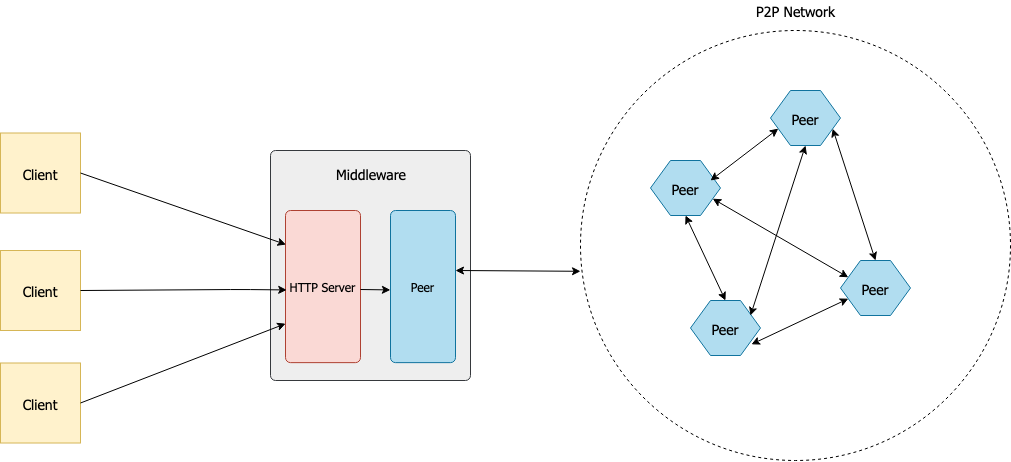

The diagram above was exported from draw.io. Its source (the exported page's mxGraphModel, read from the mxfile embedded in the PNG):
<mxGraphModel dx="1722" dy="969" grid="1" gridSize="10" guides="1" tooltips="1" connect="1" arrows="1" fold="1" page="1" pageScale="1" pageWidth="1100" pageHeight="850" math="0" shadow="0">
  <root>
    <mxCell id="0" />
    <mxCell id="1" parent="0" />
    <mxCell id="E_Wd-ubweMT3_UfSxpYX-21" value="" style="rounded=1;absoluteArcSize=1;html=1;arcSize=10;fontFamily=Tahoma;fillColor=#eeeeee;strokeColor=#36393d;" vertex="1" parent="1">
      <mxGeometry x="470" y="340" width="200" height="230" as="geometry" />
    </mxCell>
    <mxCell id="E_Wd-ubweMT3_UfSxpYX-22" value="" style="html=1;shape=mxgraph.er.anchor;whiteSpace=wrap;fontFamily=Tahoma;" vertex="1" parent="E_Wd-ubweMT3_UfSxpYX-21">
      <mxGeometry width="90" height="230" as="geometry" />
    </mxCell>
    <mxCell id="E_Wd-ubweMT3_UfSxpYX-23" value="Peer" style="rounded=1;absoluteArcSize=1;html=1;arcSize=10;whiteSpace=wrap;points=[];strokeColor=#10739e;fillColor=#b1ddf0;fontFamily=Tahoma;" vertex="1" parent="E_Wd-ubweMT3_UfSxpYX-21">
      <mxGeometry x="120" y="60" width="65" height="152.14" as="geometry" />
    </mxCell>
    <mxCell id="E_Wd-ubweMT3_UfSxpYX-25" value="HTTP Server" style="rounded=1;absoluteArcSize=1;html=1;arcSize=10;whiteSpace=wrap;points=[];strokeColor=#ae4132;fillColor=#fad9d5;fontFamily=Tahoma;" vertex="1" parent="E_Wd-ubweMT3_UfSxpYX-21">
      <mxGeometry x="15" y="60" width="75" height="152.14" as="geometry" />
    </mxCell>
    <mxCell id="E_Wd-ubweMT3_UfSxpYX-28" value="Middleware" style="text;spacingLeft=4;spacingRight=4;overflow=hidden;rotatable=0;points=[[0,0.5],[1,0.5]];portConstraint=eastwest;fontSize=14;fontStyle=0;fontFamily=Tahoma;fillColor=none;dashed=1;" vertex="1" parent="E_Wd-ubweMT3_UfSxpYX-21">
      <mxGeometry x="60" y="10" width="100" height="30" as="geometry" />
    </mxCell>
    <mxCell id="E_Wd-ubweMT3_UfSxpYX-49" value="" style="endArrow=classic;startArrow=classic;html=1;fontFamily=Tahoma;fontSize=14;entryX=0;entryY=0.56;entryDx=0;entryDy=0;exitX=0.5;exitY=1;exitDx=0;exitDy=0;entryPerimeter=0;" edge="1" parent="E_Wd-ubweMT3_UfSxpYX-21" target="E_Wd-ubweMT3_UfSxpYX-32">
      <mxGeometry width="50" height="50" relative="1" as="geometry">
        <mxPoint x="185" y="120" as="sourcePoint" />
        <mxPoint x="225" y="205" as="targetPoint" />
      </mxGeometry>
    </mxCell>
    <mxCell id="E_Wd-ubweMT3_UfSxpYX-60" value="" style="endArrow=classic;startArrow=none;html=1;fontFamily=Tahoma;fontSize=14;entryX=-0.002;entryY=0.522;entryDx=0;entryDy=0;entryPerimeter=0;startFill=0;" edge="1" parent="E_Wd-ubweMT3_UfSxpYX-21" target="E_Wd-ubweMT3_UfSxpYX-23">
      <mxGeometry width="50" height="50" relative="1" as="geometry">
        <mxPoint x="90" y="139" as="sourcePoint" />
        <mxPoint x="110" y="140" as="targetPoint" />
      </mxGeometry>
    </mxCell>
    <mxCell id="E_Wd-ubweMT3_UfSxpYX-32" value="" style="ellipse;whiteSpace=wrap;html=1;aspect=fixed;fontFamily=Tahoma;fontSize=14;dashed=1;" vertex="1" parent="1">
      <mxGeometry x="780" y="220" width="430" height="430" as="geometry" />
    </mxCell>
    <mxCell id="E_Wd-ubweMT3_UfSxpYX-36" value="&lt;div&gt;P2P Network&lt;/div&gt;" style="text;html=1;align=center;verticalAlign=middle;resizable=0;points=[];autosize=1;fontSize=14;fontFamily=Tahoma;" vertex="1" parent="1">
      <mxGeometry x="950" y="190" width="90" height="20" as="geometry" />
    </mxCell>
    <mxCell id="E_Wd-ubweMT3_UfSxpYX-39" value="Peer" style="shape=hexagon;perimeter=hexagonPerimeter2;whiteSpace=wrap;html=1;fixedSize=1;fontFamily=Tahoma;fontSize=14;fillColor=#b1ddf0;strokeColor=#10739e;" vertex="1" parent="1">
      <mxGeometry x="850" y="350" width="70" height="55" as="geometry" />
    </mxCell>
    <mxCell id="E_Wd-ubweMT3_UfSxpYX-40" value="Peer" style="shape=hexagon;perimeter=hexagonPerimeter2;whiteSpace=wrap;html=1;fixedSize=1;fontFamily=Tahoma;fontSize=14;size=20;fillColor=#b1ddf0;strokeColor=#10739e;" vertex="1" parent="1">
      <mxGeometry x="890" y="490" width="70" height="55" as="geometry" />
    </mxCell>
    <mxCell id="E_Wd-ubweMT3_UfSxpYX-41" value="Peer" style="shape=hexagon;perimeter=hexagonPerimeter2;whiteSpace=wrap;html=1;fixedSize=1;fontFamily=Tahoma;fontSize=14;fillColor=#b1ddf0;strokeColor=#10739e;" vertex="1" parent="1">
      <mxGeometry x="970" y="280" width="70" height="55" as="geometry" />
    </mxCell>
    <mxCell id="E_Wd-ubweMT3_UfSxpYX-42" value="Peer" style="shape=hexagon;perimeter=hexagonPerimeter2;whiteSpace=wrap;html=1;fixedSize=1;fontFamily=Tahoma;fontSize=14;fillColor=#b1ddf0;strokeColor=#10739e;" vertex="1" parent="1">
      <mxGeometry x="1040" y="450" width="70" height="55" as="geometry" />
    </mxCell>
    <mxCell id="E_Wd-ubweMT3_UfSxpYX-43" value="" style="endArrow=classic;startArrow=classic;html=1;fontFamily=Tahoma;fontSize=14;entryX=0;entryY=0.75;entryDx=0;entryDy=0;" edge="1" parent="1" target="E_Wd-ubweMT3_UfSxpYX-41">
      <mxGeometry width="50" height="50" relative="1" as="geometry">
        <mxPoint x="910" y="370" as="sourcePoint" />
        <mxPoint x="870" y="390" as="targetPoint" />
      </mxGeometry>
    </mxCell>
    <mxCell id="E_Wd-ubweMT3_UfSxpYX-44" value="" style="endArrow=classic;startArrow=classic;html=1;fontFamily=Tahoma;fontSize=14;entryX=0.5;entryY=0;entryDx=0;entryDy=0;exitX=0.5;exitY=1;exitDx=0;exitDy=0;" edge="1" parent="1" source="E_Wd-ubweMT3_UfSxpYX-39" target="E_Wd-ubweMT3_UfSxpYX-40">
      <mxGeometry width="50" height="50" relative="1" as="geometry">
        <mxPoint x="920" y="380" as="sourcePoint" />
        <mxPoint x="987.7777777777778" y="328.19444444444446" as="targetPoint" />
      </mxGeometry>
    </mxCell>
    <mxCell id="E_Wd-ubweMT3_UfSxpYX-45" value="" style="endArrow=classic;startArrow=classic;html=1;fontFamily=Tahoma;fontSize=14;entryX=0.5;entryY=1;entryDx=0;entryDy=0;" edge="1" parent="1" target="E_Wd-ubweMT3_UfSxpYX-41">
      <mxGeometry width="50" height="50" relative="1" as="geometry">
        <mxPoint x="950" y="505" as="sourcePoint" />
        <mxPoint x="1017.7777777777778" y="453.19444444444446" as="targetPoint" />
      </mxGeometry>
    </mxCell>
    <mxCell id="E_Wd-ubweMT3_UfSxpYX-46" value="" style="endArrow=classic;startArrow=classic;html=1;fontFamily=Tahoma;fontSize=14;entryX=1;entryY=0.75;entryDx=0;entryDy=0;exitX=0.5;exitY=0;exitDx=0;exitDy=0;" edge="1" parent="1" source="E_Wd-ubweMT3_UfSxpYX-42" target="E_Wd-ubweMT3_UfSxpYX-41">
      <mxGeometry width="50" height="50" relative="1" as="geometry">
        <mxPoint x="940" y="400" as="sourcePoint" />
        <mxPoint x="1007.7777777777778" y="348.19444444444446" as="targetPoint" />
      </mxGeometry>
    </mxCell>
    <mxCell id="E_Wd-ubweMT3_UfSxpYX-47" value="" style="endArrow=classic;startArrow=classic;html=1;fontFamily=Tahoma;fontSize=14;entryX=0;entryY=0.75;entryDx=0;entryDy=0;exitX=0.871;exitY=0.797;exitDx=0;exitDy=0;exitPerimeter=0;" edge="1" parent="1" source="E_Wd-ubweMT3_UfSxpYX-40" target="E_Wd-ubweMT3_UfSxpYX-42">
      <mxGeometry width="50" height="50" relative="1" as="geometry">
        <mxPoint x="950" y="410" as="sourcePoint" />
        <mxPoint x="1017.7777777777778" y="358.19444444444446" as="targetPoint" />
      </mxGeometry>
    </mxCell>
    <mxCell id="E_Wd-ubweMT3_UfSxpYX-48" value="" style="endArrow=classic;startArrow=classic;html=1;fontFamily=Tahoma;fontSize=14;entryX=0;entryY=0.25;entryDx=0;entryDy=0;exitX=1;exitY=0.75;exitDx=0;exitDy=0;" edge="1" parent="1" source="E_Wd-ubweMT3_UfSxpYX-39" target="E_Wd-ubweMT3_UfSxpYX-42">
      <mxGeometry width="50" height="50" relative="1" as="geometry">
        <mxPoint x="960" y="420" as="sourcePoint" />
        <mxPoint x="1027.7777777777778" y="368.19444444444446" as="targetPoint" />
      </mxGeometry>
    </mxCell>
    <mxCell id="E_Wd-ubweMT3_UfSxpYX-51" value="Client" style="whiteSpace=wrap;html=1;aspect=fixed;fontFamily=Tahoma;fontSize=14;fillColor=#fff2cc;strokeColor=#d6b656;" vertex="1" parent="1">
      <mxGeometry x="200" y="322.5" width="80" height="80" as="geometry" />
    </mxCell>
    <mxCell id="E_Wd-ubweMT3_UfSxpYX-52" value="Client" style="whiteSpace=wrap;html=1;aspect=fixed;fontFamily=Tahoma;fontSize=14;fillColor=#fff2cc;strokeColor=#d6b656;" vertex="1" parent="1">
      <mxGeometry x="200" y="440" width="80" height="80" as="geometry" />
    </mxCell>
    <mxCell id="E_Wd-ubweMT3_UfSxpYX-53" value="Client" style="whiteSpace=wrap;html=1;aspect=fixed;fontFamily=Tahoma;fontSize=14;fillColor=#fff2cc;strokeColor=#d6b656;" vertex="1" parent="1">
      <mxGeometry x="200" y="552.5" width="80" height="80" as="geometry" />
    </mxCell>
    <mxCell id="E_Wd-ubweMT3_UfSxpYX-56" value="" style="endArrow=classic;startArrow=none;html=1;fontFamily=Tahoma;fontSize=14;entryX=0.006;entryY=0.224;entryDx=0;entryDy=0;entryPerimeter=0;exitX=1;exitY=0.5;exitDx=0;exitDy=0;startFill=0;" edge="1" parent="1" source="E_Wd-ubweMT3_UfSxpYX-51" target="E_Wd-ubweMT3_UfSxpYX-25">
      <mxGeometry width="50" height="50" relative="1" as="geometry">
        <mxPoint x="280" y="350" as="sourcePoint" />
        <mxPoint x="330" y="300" as="targetPoint" />
      </mxGeometry>
    </mxCell>
    <mxCell id="E_Wd-ubweMT3_UfSxpYX-57" value="" style="endArrow=classic;startArrow=none;html=1;fontFamily=Tahoma;fontSize=14;entryX=0.016;entryY=0.522;entryDx=0;entryDy=0;entryPerimeter=0;exitX=1;exitY=0.5;exitDx=0;exitDy=0;startFill=0;" edge="1" parent="1" source="E_Wd-ubweMT3_UfSxpYX-52" target="E_Wd-ubweMT3_UfSxpYX-25">
      <mxGeometry width="50" height="50" relative="1" as="geometry">
        <mxPoint x="300" y="465.94" as="sourcePoint" />
        <mxPoint x="504.6600000000001" y="544.99874" as="targetPoint" />
        <Array as="points">
          <mxPoint x="440" y="479" />
        </Array>
      </mxGeometry>
    </mxCell>
    <mxCell id="E_Wd-ubweMT3_UfSxpYX-58" value="" style="endArrow=classic;startArrow=none;html=1;fontFamily=Tahoma;fontSize=14;exitX=1;exitY=0.5;exitDx=0;exitDy=0;entryX=0.001;entryY=0.744;entryDx=0;entryDy=0;entryPerimeter=0;startFill=0;" edge="1" parent="1" source="E_Wd-ubweMT3_UfSxpYX-53" target="E_Wd-ubweMT3_UfSxpYX-25">
      <mxGeometry width="50" height="50" relative="1" as="geometry">
        <mxPoint x="300" y="392.5" as="sourcePoint" />
        <mxPoint x="485.08500000000004" y="534.01862" as="targetPoint" />
      </mxGeometry>
    </mxCell>
  </root>
</mxGraphModel>